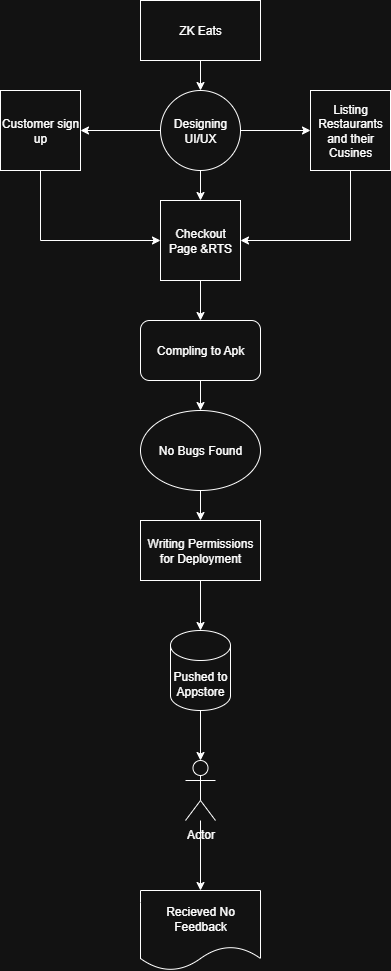

The diagram above was exported from draw.io. Its source (the exported page's mxGraphModel, read from the mxfile embedded in the PNG):
<mxGraphModel dx="1042" dy="562" grid="1" gridSize="10" guides="1" tooltips="1" connect="1" arrows="1" fold="1" page="1" pageScale="1" pageWidth="850" pageHeight="1100" math="0" shadow="0">
  <root>
    <mxCell id="0" />
    <mxCell id="1" parent="0" />
    <mxCell id="500cFghlfffREg_UiskD-48" value="" style="edgeStyle=orthogonalEdgeStyle;rounded=0;orthogonalLoop=1;jettySize=auto;html=1;" edge="1" parent="1" source="500cFghlfffREg_UiskD-35" target="500cFghlfffREg_UiskD-36">
      <mxGeometry relative="1" as="geometry" />
    </mxCell>
    <mxCell id="500cFghlfffREg_UiskD-35" value="ZK Eats" style="rounded=0;whiteSpace=wrap;html=1;" vertex="1" parent="1">
      <mxGeometry x="340" width="120" height="60" as="geometry" />
    </mxCell>
    <mxCell id="500cFghlfffREg_UiskD-49" value="" style="edgeStyle=orthogonalEdgeStyle;rounded=0;orthogonalLoop=1;jettySize=auto;html=1;" edge="1" parent="1" source="500cFghlfffREg_UiskD-36" target="500cFghlfffREg_UiskD-39">
      <mxGeometry relative="1" as="geometry" />
    </mxCell>
    <mxCell id="500cFghlfffREg_UiskD-55" value="" style="edgeStyle=orthogonalEdgeStyle;rounded=0;orthogonalLoop=1;jettySize=auto;html=1;" edge="1" parent="1" source="500cFghlfffREg_UiskD-36" target="500cFghlfffREg_UiskD-38">
      <mxGeometry relative="1" as="geometry" />
    </mxCell>
    <mxCell id="500cFghlfffREg_UiskD-56" value="" style="edgeStyle=orthogonalEdgeStyle;rounded=0;orthogonalLoop=1;jettySize=auto;html=1;" edge="1" parent="1" source="500cFghlfffREg_UiskD-36" target="500cFghlfffREg_UiskD-37">
      <mxGeometry relative="1" as="geometry" />
    </mxCell>
    <mxCell id="500cFghlfffREg_UiskD-36" value="Designing UI/UX" style="ellipse;whiteSpace=wrap;html=1;aspect=fixed;" vertex="1" parent="1">
      <mxGeometry x="360" y="90" width="80" height="80" as="geometry" />
    </mxCell>
    <mxCell id="500cFghlfffREg_UiskD-65" style="edgeStyle=orthogonalEdgeStyle;rounded=0;orthogonalLoop=1;jettySize=auto;html=1;entryX=0;entryY=0.5;entryDx=0;entryDy=0;" edge="1" parent="1" source="500cFghlfffREg_UiskD-37" target="500cFghlfffREg_UiskD-39">
      <mxGeometry relative="1" as="geometry">
        <mxPoint x="270" y="300" as="targetPoint" />
        <Array as="points">
          <mxPoint x="240" y="240" />
        </Array>
      </mxGeometry>
    </mxCell>
    <mxCell id="500cFghlfffREg_UiskD-37" value="Customer sign up" style="whiteSpace=wrap;html=1;aspect=fixed;" vertex="1" parent="1">
      <mxGeometry x="200" y="90" width="80" height="80" as="geometry" />
    </mxCell>
    <mxCell id="500cFghlfffREg_UiskD-74" style="edgeStyle=orthogonalEdgeStyle;rounded=0;orthogonalLoop=1;jettySize=auto;html=1;entryX=1;entryY=0.5;entryDx=0;entryDy=0;" edge="1" parent="1" source="500cFghlfffREg_UiskD-38" target="500cFghlfffREg_UiskD-39">
      <mxGeometry relative="1" as="geometry">
        <mxPoint x="530" y="250" as="targetPoint" />
        <Array as="points">
          <mxPoint x="550" y="240" />
        </Array>
      </mxGeometry>
    </mxCell>
    <mxCell id="500cFghlfffREg_UiskD-38" value="Listing Restaurants and their Cusines" style="whiteSpace=wrap;html=1;aspect=fixed;" vertex="1" parent="1">
      <mxGeometry x="510" y="90" width="80" height="80" as="geometry" />
    </mxCell>
    <mxCell id="500cFghlfffREg_UiskD-50" value="" style="edgeStyle=orthogonalEdgeStyle;rounded=0;orthogonalLoop=1;jettySize=auto;html=1;" edge="1" parent="1" source="500cFghlfffREg_UiskD-39" target="500cFghlfffREg_UiskD-40">
      <mxGeometry relative="1" as="geometry" />
    </mxCell>
    <mxCell id="500cFghlfffREg_UiskD-39" value="Checkout Page &amp;amp;RTS" style="whiteSpace=wrap;html=1;aspect=fixed;" vertex="1" parent="1">
      <mxGeometry x="360" y="200" width="80" height="80" as="geometry" />
    </mxCell>
    <mxCell id="500cFghlfffREg_UiskD-57" value="" style="edgeStyle=orthogonalEdgeStyle;rounded=0;orthogonalLoop=1;jettySize=auto;html=1;" edge="1" parent="1" source="500cFghlfffREg_UiskD-40" target="500cFghlfffREg_UiskD-41">
      <mxGeometry relative="1" as="geometry" />
    </mxCell>
    <mxCell id="500cFghlfffREg_UiskD-40" value="Compling to Apk" style="rounded=1;whiteSpace=wrap;html=1;" vertex="1" parent="1">
      <mxGeometry x="340" y="320" width="120" height="60" as="geometry" />
    </mxCell>
    <mxCell id="500cFghlfffREg_UiskD-59" value="" style="edgeStyle=orthogonalEdgeStyle;rounded=0;orthogonalLoop=1;jettySize=auto;html=1;" edge="1" parent="1" source="500cFghlfffREg_UiskD-41" target="500cFghlfffREg_UiskD-42">
      <mxGeometry relative="1" as="geometry" />
    </mxCell>
    <mxCell id="500cFghlfffREg_UiskD-41" value="No Bugs Found" style="ellipse;whiteSpace=wrap;html=1;" vertex="1" parent="1">
      <mxGeometry x="340" y="410" width="120" height="80" as="geometry" />
    </mxCell>
    <mxCell id="500cFghlfffREg_UiskD-61" value="" style="edgeStyle=orthogonalEdgeStyle;rounded=0;orthogonalLoop=1;jettySize=auto;html=1;" edge="1" parent="1" source="500cFghlfffREg_UiskD-42" target="500cFghlfffREg_UiskD-43">
      <mxGeometry relative="1" as="geometry" />
    </mxCell>
    <mxCell id="500cFghlfffREg_UiskD-42" value="Writing Permissions for Deployment" style="shape=parallelogram;perimeter=parallelogramPerimeter;whiteSpace=wrap;html=1;fixedSize=1;size=0;" vertex="1" parent="1">
      <mxGeometry x="340" y="520" width="120" height="60" as="geometry" />
    </mxCell>
    <mxCell id="500cFghlfffREg_UiskD-62" value="" style="edgeStyle=orthogonalEdgeStyle;rounded=0;orthogonalLoop=1;jettySize=auto;html=1;" edge="1" parent="1" source="500cFghlfffREg_UiskD-43" target="500cFghlfffREg_UiskD-47">
      <mxGeometry relative="1" as="geometry" />
    </mxCell>
    <mxCell id="500cFghlfffREg_UiskD-43" value="Pushed to Appstore" style="shape=cylinder3;whiteSpace=wrap;html=1;boundedLbl=1;backgroundOutline=1;size=15;" vertex="1" parent="1">
      <mxGeometry x="370" y="630" width="60" height="80" as="geometry" />
    </mxCell>
    <mxCell id="500cFghlfffREg_UiskD-44" value="Recieved No Feedback" style="shape=document;whiteSpace=wrap;html=1;boundedLbl=1;" vertex="1" parent="1">
      <mxGeometry x="340" y="890" width="120" height="80" as="geometry" />
    </mxCell>
    <mxCell id="500cFghlfffREg_UiskD-63" value="" style="edgeStyle=orthogonalEdgeStyle;rounded=0;orthogonalLoop=1;jettySize=auto;html=1;" edge="1" parent="1" source="500cFghlfffREg_UiskD-47" target="500cFghlfffREg_UiskD-44">
      <mxGeometry relative="1" as="geometry" />
    </mxCell>
    <mxCell id="500cFghlfffREg_UiskD-47" value="Actor" style="shape=umlActor;verticalLabelPosition=bottom;verticalAlign=top;html=1;outlineConnect=0;" vertex="1" parent="1">
      <mxGeometry x="385" y="760" width="30" height="60" as="geometry" />
    </mxCell>
  </root>
</mxGraphModel>